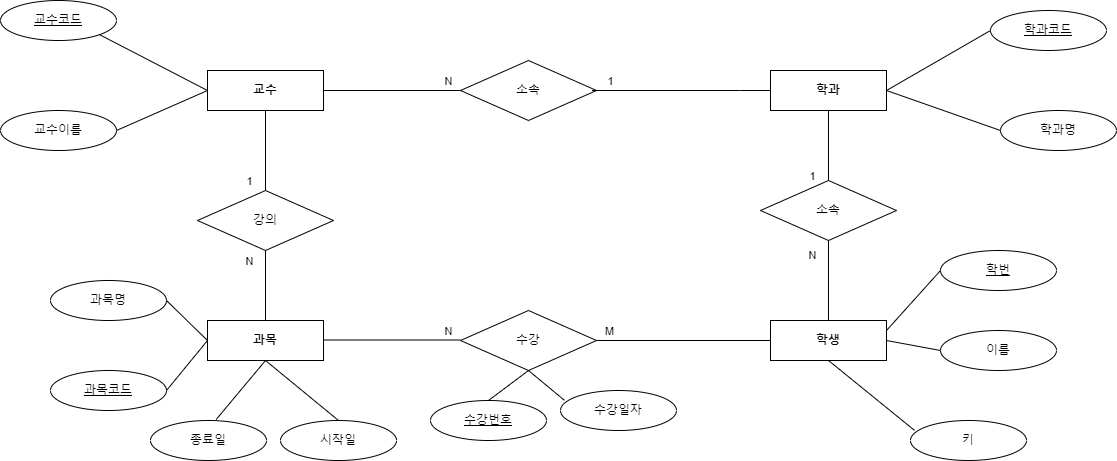

The diagram above was exported from draw.io. Its source (the exported page's mxGraphModel, read from the mxfile embedded in the PNG):
<mxGraphModel dx="1050" dy="557" grid="1" gridSize="10" guides="1" tooltips="1" connect="1" arrows="1" fold="1" page="1" pageScale="1" pageWidth="827" pageHeight="1169" math="0" shadow="0">
  <root>
    <mxCell id="0" />
    <mxCell id="1" parent="0" />
    <mxCell id="6oj7Wk9ka_9u_qUe21G8-1" value="&lt;b&gt;교수&lt;/b&gt;" style="whiteSpace=wrap;html=1;align=center;" parent="1" vertex="1">
      <mxGeometry x="407" y="380" width="116" height="40" as="geometry" />
    </mxCell>
    <mxCell id="6oj7Wk9ka_9u_qUe21G8-2" value="교수이름" style="ellipse;whiteSpace=wrap;html=1;align=center;" parent="1" vertex="1">
      <mxGeometry x="200" y="420" width="116" height="40" as="geometry" />
    </mxCell>
    <mxCell id="6oj7Wk9ka_9u_qUe21G8-3" value="" style="endArrow=none;html=1;rounded=0;exitX=1;exitY=0.5;exitDx=0;exitDy=0;entryX=0;entryY=0.5;entryDx=0;entryDy=0;" parent="1" source="6oj7Wk9ka_9u_qUe21G8-2" target="6oj7Wk9ka_9u_qUe21G8-1" edge="1">
      <mxGeometry relative="1" as="geometry">
        <mxPoint x="267" y="370" as="sourcePoint" />
        <mxPoint x="427" y="370" as="targetPoint" />
      </mxGeometry>
    </mxCell>
    <mxCell id="6oj7Wk9ka_9u_qUe21G8-4" value="&lt;u&gt;교수코드&lt;/u&gt;" style="ellipse;whiteSpace=wrap;html=1;align=center;" parent="1" vertex="1">
      <mxGeometry x="200" y="310" width="116" height="40" as="geometry" />
    </mxCell>
    <mxCell id="6oj7Wk9ka_9u_qUe21G8-6" value="" style="endArrow=none;html=1;rounded=0;exitX=1;exitY=1;exitDx=0;exitDy=0;entryX=0;entryY=0.5;entryDx=0;entryDy=0;" parent="1" source="6oj7Wk9ka_9u_qUe21G8-4" target="6oj7Wk9ka_9u_qUe21G8-1" edge="1">
      <mxGeometry relative="1" as="geometry">
        <mxPoint x="367" y="360" as="sourcePoint" />
        <mxPoint x="467" y="390" as="targetPoint" />
        <Array as="points" />
      </mxGeometry>
    </mxCell>
    <mxCell id="6oj7Wk9ka_9u_qUe21G8-20" value="과목명" style="ellipse;whiteSpace=wrap;html=1;align=center;" parent="1" vertex="1">
      <mxGeometry x="250" y="590" width="116" height="40" as="geometry" />
    </mxCell>
    <mxCell id="6oj7Wk9ka_9u_qUe21G8-21" value="&lt;u&gt;과목코드&lt;/u&gt;" style="ellipse;whiteSpace=wrap;html=1;align=center;" parent="1" vertex="1">
      <mxGeometry x="250" y="680" width="116" height="40" as="geometry" />
    </mxCell>
    <mxCell id="6oj7Wk9ka_9u_qUe21G8-22" value="&lt;b&gt;과목&lt;/b&gt;" style="whiteSpace=wrap;html=1;align=center;" parent="1" vertex="1">
      <mxGeometry x="407" y="630" width="116" height="40" as="geometry" />
    </mxCell>
    <mxCell id="6oj7Wk9ka_9u_qUe21G8-23" value="" style="endArrow=none;html=1;rounded=0;exitX=1;exitY=0.5;exitDx=0;exitDy=0;entryX=0;entryY=0.5;entryDx=0;entryDy=0;" parent="1" source="6oj7Wk9ka_9u_qUe21G8-20" target="6oj7Wk9ka_9u_qUe21G8-22" edge="1">
      <mxGeometry relative="1" as="geometry">
        <mxPoint x="400" y="600" as="sourcePoint" />
        <mxPoint x="560" y="600" as="targetPoint" />
      </mxGeometry>
    </mxCell>
    <mxCell id="6oj7Wk9ka_9u_qUe21G8-25" value="" style="endArrow=none;html=1;rounded=0;exitX=1;exitY=0.5;exitDx=0;exitDy=0;entryX=0;entryY=0.5;entryDx=0;entryDy=0;" parent="1" source="6oj7Wk9ka_9u_qUe21G8-21" target="6oj7Wk9ka_9u_qUe21G8-22" edge="1">
      <mxGeometry relative="1" as="geometry">
        <mxPoint x="360" y="620" as="sourcePoint" />
        <mxPoint x="420" y="660" as="targetPoint" />
        <Array as="points" />
      </mxGeometry>
    </mxCell>
    <mxCell id="6oj7Wk9ka_9u_qUe21G8-38" value="강의" style="shape=rhombus;perimeter=rhombusPerimeter;whiteSpace=wrap;html=1;align=center;" parent="1" vertex="1">
      <mxGeometry x="397" y="500" width="136" height="60" as="geometry" />
    </mxCell>
    <mxCell id="6oj7Wk9ka_9u_qUe21G8-39" value="" style="endArrow=none;html=1;rounded=0;entryX=0.5;entryY=1;entryDx=0;entryDy=0;exitX=0.5;exitY=0;exitDx=0;exitDy=0;" parent="1" source="6oj7Wk9ka_9u_qUe21G8-38" target="6oj7Wk9ka_9u_qUe21G8-1" edge="1">
      <mxGeometry relative="1" as="geometry">
        <mxPoint x="500" y="480" as="sourcePoint" />
        <mxPoint x="660" y="480" as="targetPoint" />
      </mxGeometry>
    </mxCell>
    <mxCell id="6oj7Wk9ka_9u_qUe21G8-41" value="1" style="edgeLabel;html=1;align=center;verticalAlign=middle;resizable=0;points=[];" parent="6oj7Wk9ka_9u_qUe21G8-39" vertex="1" connectable="0">
      <mxGeometry x="-0.075" y="1" relative="1" as="geometry">
        <mxPoint x="-16" y="27" as="offset" />
      </mxGeometry>
    </mxCell>
    <mxCell id="6oj7Wk9ka_9u_qUe21G8-40" value="" style="endArrow=none;html=1;rounded=0;entryX=0.5;entryY=1;entryDx=0;entryDy=0;exitX=0.5;exitY=0;exitDx=0;exitDy=0;" parent="1" source="6oj7Wk9ka_9u_qUe21G8-22" target="6oj7Wk9ka_9u_qUe21G8-38" edge="1">
      <mxGeometry relative="1" as="geometry">
        <mxPoint x="510" y="630" as="sourcePoint" />
        <mxPoint x="507" y="550" as="targetPoint" />
      </mxGeometry>
    </mxCell>
    <mxCell id="6oj7Wk9ka_9u_qUe21G8-42" value="N" style="edgeLabel;html=1;align=center;verticalAlign=middle;resizable=0;points=[];" parent="6oj7Wk9ka_9u_qUe21G8-40" vertex="1" connectable="0">
      <mxGeometry x="0.1143" y="-1" relative="1" as="geometry">
        <mxPoint x="-18" y="-21" as="offset" />
      </mxGeometry>
    </mxCell>
    <mxCell id="6oj7Wk9ka_9u_qUe21G8-43" value="소속" style="shape=rhombus;perimeter=rhombusPerimeter;whiteSpace=wrap;html=1;align=center;" parent="1" vertex="1">
      <mxGeometry x="660" y="370" width="136" height="60" as="geometry" />
    </mxCell>
    <mxCell id="6oj7Wk9ka_9u_qUe21G8-44" value="" style="endArrow=none;html=1;rounded=0;exitX=1;exitY=0.5;exitDx=0;exitDy=0;entryX=0;entryY=0.5;entryDx=0;entryDy=0;" parent="1" source="6oj7Wk9ka_9u_qUe21G8-1" target="6oj7Wk9ka_9u_qUe21G8-43" edge="1">
      <mxGeometry relative="1" as="geometry">
        <mxPoint x="730" y="450" as="sourcePoint" />
        <mxPoint x="890" y="450" as="targetPoint" />
      </mxGeometry>
    </mxCell>
    <mxCell id="6oj7Wk9ka_9u_qUe21G8-51" value="N" style="edgeLabel;html=1;align=center;verticalAlign=middle;resizable=0;points=[];" parent="6oj7Wk9ka_9u_qUe21G8-44" vertex="1" connectable="0">
      <mxGeometry x="0.3982" y="2" relative="1" as="geometry">
        <mxPoint x="28" y="-8" as="offset" />
      </mxGeometry>
    </mxCell>
    <mxCell id="6oj7Wk9ka_9u_qUe21G8-52" value="" style="endArrow=none;html=1;rounded=0;exitX=0.967;exitY=0.5;exitDx=0;exitDy=0;exitPerimeter=0;" parent="1" source="6oj7Wk9ka_9u_qUe21G8-43" edge="1">
      <mxGeometry relative="1" as="geometry">
        <mxPoint x="740" y="460" as="sourcePoint" />
        <mxPoint x="970" y="400" as="targetPoint" />
        <Array as="points">
          <mxPoint x="940" y="400" />
        </Array>
      </mxGeometry>
    </mxCell>
    <mxCell id="6oj7Wk9ka_9u_qUe21G8-53" value="1" style="edgeLabel;html=1;align=center;verticalAlign=middle;resizable=0;points=[];" parent="6oj7Wk9ka_9u_qUe21G8-52" vertex="1" connectable="0">
      <mxGeometry x="-0.1583" y="-2" relative="1" as="geometry">
        <mxPoint x="-57" y="-12" as="offset" />
      </mxGeometry>
    </mxCell>
    <mxCell id="O8eNw4Iu9ay2St2JdkDT-2" value="시작일" style="ellipse;whiteSpace=wrap;html=1;align=center;" vertex="1" parent="1">
      <mxGeometry x="480" y="730" width="116" height="40" as="geometry" />
    </mxCell>
    <mxCell id="O8eNw4Iu9ay2St2JdkDT-3" value="" style="endArrow=none;html=1;rounded=0;exitX=0.5;exitY=0;exitDx=0;exitDy=0;entryX=0.5;entryY=1;entryDx=0;entryDy=0;" edge="1" parent="1" source="O8eNw4Iu9ay2St2JdkDT-2" target="6oj7Wk9ka_9u_qUe21G8-22">
      <mxGeometry relative="1" as="geometry">
        <mxPoint x="620" y="670" as="sourcePoint" />
        <mxPoint x="667" y="700" as="targetPoint" />
        <Array as="points" />
      </mxGeometry>
    </mxCell>
    <mxCell id="O8eNw4Iu9ay2St2JdkDT-4" value="종료일" style="ellipse;whiteSpace=wrap;html=1;align=center;" vertex="1" parent="1">
      <mxGeometry x="350" y="730" width="116" height="40" as="geometry" />
    </mxCell>
    <mxCell id="O8eNw4Iu9ay2St2JdkDT-5" value="" style="endArrow=none;html=1;rounded=0;exitX=0.566;exitY=-0.025;exitDx=0;exitDy=0;entryX=0.5;entryY=1;entryDx=0;entryDy=0;exitPerimeter=0;" edge="1" parent="1" source="O8eNw4Iu9ay2St2JdkDT-4" target="6oj7Wk9ka_9u_qUe21G8-22">
      <mxGeometry relative="1" as="geometry">
        <mxPoint x="420" y="670" as="sourcePoint" />
        <mxPoint x="467" y="700" as="targetPoint" />
        <Array as="points" />
      </mxGeometry>
    </mxCell>
    <mxCell id="O8eNw4Iu9ay2St2JdkDT-6" value="" style="endArrow=none;html=1;rounded=0;exitX=1;exitY=0.5;exitDx=0;exitDy=0;entryX=0;entryY=0.5;entryDx=0;entryDy=0;" edge="1" parent="1">
      <mxGeometry relative="1" as="geometry">
        <mxPoint x="523" y="649.5" as="sourcePoint" />
        <mxPoint x="660" y="649.5" as="targetPoint" />
      </mxGeometry>
    </mxCell>
    <mxCell id="O8eNw4Iu9ay2St2JdkDT-7" value="N" style="edgeLabel;html=1;align=center;verticalAlign=middle;resizable=0;points=[];" vertex="1" connectable="0" parent="O8eNw4Iu9ay2St2JdkDT-6">
      <mxGeometry x="0.3982" y="2" relative="1" as="geometry">
        <mxPoint x="28" y="-7" as="offset" />
      </mxGeometry>
    </mxCell>
    <mxCell id="O8eNw4Iu9ay2St2JdkDT-8" value="수강" style="shape=rhombus;perimeter=rhombusPerimeter;whiteSpace=wrap;html=1;align=center;" vertex="1" parent="1">
      <mxGeometry x="660" y="620" width="136" height="60" as="geometry" />
    </mxCell>
    <mxCell id="O8eNw4Iu9ay2St2JdkDT-9" value="&lt;b&gt;학과&lt;/b&gt;" style="whiteSpace=wrap;html=1;align=center;" vertex="1" parent="1">
      <mxGeometry x="970" y="380" width="116" height="40" as="geometry" />
    </mxCell>
    <mxCell id="O8eNw4Iu9ay2St2JdkDT-10" value="학과명" style="ellipse;whiteSpace=wrap;html=1;align=center;" vertex="1" parent="1">
      <mxGeometry x="1200" y="420" width="116" height="40" as="geometry" />
    </mxCell>
    <mxCell id="O8eNw4Iu9ay2St2JdkDT-11" value="" style="endArrow=none;html=1;rounded=0;exitX=0;exitY=0.5;exitDx=0;exitDy=0;entryX=1;entryY=0.5;entryDx=0;entryDy=0;" edge="1" parent="1" source="O8eNw4Iu9ay2St2JdkDT-10" target="O8eNw4Iu9ay2St2JdkDT-9">
      <mxGeometry relative="1" as="geometry">
        <mxPoint x="1077" y="400" as="sourcePoint" />
        <mxPoint x="1237" y="400" as="targetPoint" />
      </mxGeometry>
    </mxCell>
    <mxCell id="O8eNw4Iu9ay2St2JdkDT-12" value="&lt;u&gt;학과코드&lt;/u&gt;" style="ellipse;whiteSpace=wrap;html=1;align=center;" vertex="1" parent="1">
      <mxGeometry x="1190" y="320" width="116" height="40" as="geometry" />
    </mxCell>
    <mxCell id="O8eNw4Iu9ay2St2JdkDT-13" value="" style="endArrow=none;html=1;rounded=0;exitX=0;exitY=0.5;exitDx=0;exitDy=0;entryX=1;entryY=0.5;entryDx=0;entryDy=0;" edge="1" parent="1" source="O8eNw4Iu9ay2St2JdkDT-12" target="O8eNw4Iu9ay2St2JdkDT-9">
      <mxGeometry relative="1" as="geometry">
        <mxPoint x="1177" y="390" as="sourcePoint" />
        <mxPoint x="1277" y="420" as="targetPoint" />
        <Array as="points" />
      </mxGeometry>
    </mxCell>
    <mxCell id="O8eNw4Iu9ay2St2JdkDT-14" value="이름" style="ellipse;whiteSpace=wrap;html=1;align=center;" vertex="1" parent="1">
      <mxGeometry x="1140" y="640" width="116" height="40" as="geometry" />
    </mxCell>
    <mxCell id="O8eNw4Iu9ay2St2JdkDT-15" value="&lt;u&gt;학번&lt;/u&gt;" style="ellipse;whiteSpace=wrap;html=1;align=center;" vertex="1" parent="1">
      <mxGeometry x="1140" y="560" width="116" height="40" as="geometry" />
    </mxCell>
    <mxCell id="O8eNw4Iu9ay2St2JdkDT-16" value="&lt;b&gt;학생&lt;/b&gt;" style="whiteSpace=wrap;html=1;align=center;" vertex="1" parent="1">
      <mxGeometry x="970" y="630" width="116" height="40" as="geometry" />
    </mxCell>
    <mxCell id="O8eNw4Iu9ay2St2JdkDT-17" value="" style="endArrow=none;html=1;rounded=0;entryX=1;entryY=0.5;entryDx=0;entryDy=0;exitX=0;exitY=0.5;exitDx=0;exitDy=0;" edge="1" parent="1" source="O8eNw4Iu9ay2St2JdkDT-14" target="O8eNw4Iu9ay2St2JdkDT-16">
      <mxGeometry relative="1" as="geometry">
        <mxPoint x="1546" y="730" as="sourcePoint" />
        <mxPoint x="1370" y="630" as="targetPoint" />
      </mxGeometry>
    </mxCell>
    <mxCell id="O8eNw4Iu9ay2St2JdkDT-18" value="" style="endArrow=none;html=1;rounded=0;exitX=0;exitY=0.5;exitDx=0;exitDy=0;entryX=1;entryY=0.25;entryDx=0;entryDy=0;" edge="1" parent="1" source="O8eNw4Iu9ay2St2JdkDT-15" target="O8eNw4Iu9ay2St2JdkDT-16">
      <mxGeometry relative="1" as="geometry">
        <mxPoint x="1170" y="650" as="sourcePoint" />
        <mxPoint x="1230" y="690" as="targetPoint" />
        <Array as="points" />
      </mxGeometry>
    </mxCell>
    <mxCell id="O8eNw4Iu9ay2St2JdkDT-19" value="소속" style="shape=rhombus;perimeter=rhombusPerimeter;whiteSpace=wrap;html=1;align=center;" vertex="1" parent="1">
      <mxGeometry x="960" y="490" width="136" height="60" as="geometry" />
    </mxCell>
    <mxCell id="O8eNw4Iu9ay2St2JdkDT-20" value="" style="endArrow=none;html=1;rounded=0;entryX=0.5;entryY=1;entryDx=0;entryDy=0;exitX=0.5;exitY=0;exitDx=0;exitDy=0;" edge="1" parent="1" source="O8eNw4Iu9ay2St2JdkDT-19" target="O8eNw4Iu9ay2St2JdkDT-9">
      <mxGeometry relative="1" as="geometry">
        <mxPoint x="1310" y="510" as="sourcePoint" />
        <mxPoint x="1470" y="510" as="targetPoint" />
      </mxGeometry>
    </mxCell>
    <mxCell id="O8eNw4Iu9ay2St2JdkDT-21" value="1" style="edgeLabel;html=1;align=center;verticalAlign=middle;resizable=0;points=[];" vertex="1" connectable="0" parent="O8eNw4Iu9ay2St2JdkDT-20">
      <mxGeometry x="-0.075" y="1" relative="1" as="geometry">
        <mxPoint x="-16" y="27" as="offset" />
      </mxGeometry>
    </mxCell>
    <mxCell id="O8eNw4Iu9ay2St2JdkDT-22" value="" style="endArrow=none;html=1;rounded=0;entryX=0.5;entryY=1;entryDx=0;entryDy=0;exitX=0.5;exitY=0;exitDx=0;exitDy=0;" edge="1" parent="1" source="O8eNw4Iu9ay2St2JdkDT-16" target="O8eNw4Iu9ay2St2JdkDT-19">
      <mxGeometry relative="1" as="geometry">
        <mxPoint x="1320" y="660" as="sourcePoint" />
        <mxPoint x="1317" y="580" as="targetPoint" />
      </mxGeometry>
    </mxCell>
    <mxCell id="O8eNw4Iu9ay2St2JdkDT-23" value="N" style="edgeLabel;html=1;align=center;verticalAlign=middle;resizable=0;points=[];" vertex="1" connectable="0" parent="O8eNw4Iu9ay2St2JdkDT-22">
      <mxGeometry x="0.1143" y="-1" relative="1" as="geometry">
        <mxPoint x="-18" y="-21" as="offset" />
      </mxGeometry>
    </mxCell>
    <mxCell id="O8eNw4Iu9ay2St2JdkDT-24" value="키" style="ellipse;whiteSpace=wrap;html=1;align=center;" vertex="1" parent="1">
      <mxGeometry x="1110" y="730" width="116" height="40" as="geometry" />
    </mxCell>
    <mxCell id="O8eNw4Iu9ay2St2JdkDT-25" value="" style="endArrow=none;html=1;rounded=0;exitX=0.034;exitY=0.245;exitDx=0;exitDy=0;entryX=0.5;entryY=1;entryDx=0;entryDy=0;exitPerimeter=0;" edge="1" parent="1" source="O8eNw4Iu9ay2St2JdkDT-24" target="O8eNw4Iu9ay2St2JdkDT-16">
      <mxGeometry relative="1" as="geometry">
        <mxPoint x="1430" y="700" as="sourcePoint" />
        <mxPoint x="1477" y="730" as="targetPoint" />
        <Array as="points" />
      </mxGeometry>
    </mxCell>
    <mxCell id="O8eNw4Iu9ay2St2JdkDT-27" value="" style="endArrow=none;html=1;rounded=0;exitX=1;exitY=0.5;exitDx=0;exitDy=0;entryX=0;entryY=0.5;entryDx=0;entryDy=0;" edge="1" parent="1" source="O8eNw4Iu9ay2St2JdkDT-8" target="O8eNw4Iu9ay2St2JdkDT-16">
      <mxGeometry relative="1" as="geometry">
        <mxPoint x="1225.656" y="759" as="sourcePoint" />
        <mxPoint x="1277" y="730" as="targetPoint" />
        <Array as="points" />
      </mxGeometry>
    </mxCell>
    <mxCell id="O8eNw4Iu9ay2St2JdkDT-29" value="M" style="edgeLabel;html=1;align=center;verticalAlign=middle;resizable=0;points=[];" vertex="1" connectable="0" parent="O8eNw4Iu9ay2St2JdkDT-27">
      <mxGeometry x="-0.8667" y="-2" relative="1" as="geometry">
        <mxPoint y="-12" as="offset" />
      </mxGeometry>
    </mxCell>
    <mxCell id="O8eNw4Iu9ay2St2JdkDT-49" value="수강일자" style="ellipse;whiteSpace=wrap;html=1;align=center;" vertex="1" parent="1">
      <mxGeometry x="760" y="700" width="116" height="40" as="geometry" />
    </mxCell>
    <mxCell id="O8eNw4Iu9ay2St2JdkDT-50" value="" style="endArrow=none;html=1;rounded=0;exitX=0.034;exitY=0.245;exitDx=0;exitDy=0;entryX=0.5;entryY=1;entryDx=0;entryDy=0;exitPerimeter=0;" edge="1" parent="1" source="O8eNw4Iu9ay2St2JdkDT-49" target="O8eNw4Iu9ay2St2JdkDT-8">
      <mxGeometry relative="1" as="geometry">
        <mxPoint x="1152" y="700" as="sourcePoint" />
        <mxPoint x="750" y="670" as="targetPoint" />
        <Array as="points" />
      </mxGeometry>
    </mxCell>
    <mxCell id="O8eNw4Iu9ay2St2JdkDT-51" value="&lt;u&gt;수강번호&lt;/u&gt;" style="ellipse;whiteSpace=wrap;html=1;align=center;" vertex="1" parent="1">
      <mxGeometry x="630" y="710" width="116" height="40" as="geometry" />
    </mxCell>
    <mxCell id="O8eNw4Iu9ay2St2JdkDT-52" value="" style="endArrow=none;html=1;rounded=0;exitX=0.5;exitY=0;exitDx=0;exitDy=0;entryX=0.5;entryY=1;entryDx=0;entryDy=0;" edge="1" parent="1" source="O8eNw4Iu9ay2St2JdkDT-51" target="O8eNw4Iu9ay2St2JdkDT-8">
      <mxGeometry relative="1" as="geometry">
        <mxPoint x="1002" y="700" as="sourcePoint" />
        <mxPoint x="600" y="670" as="targetPoint" />
        <Array as="points" />
      </mxGeometry>
    </mxCell>
  </root>
</mxGraphModel>